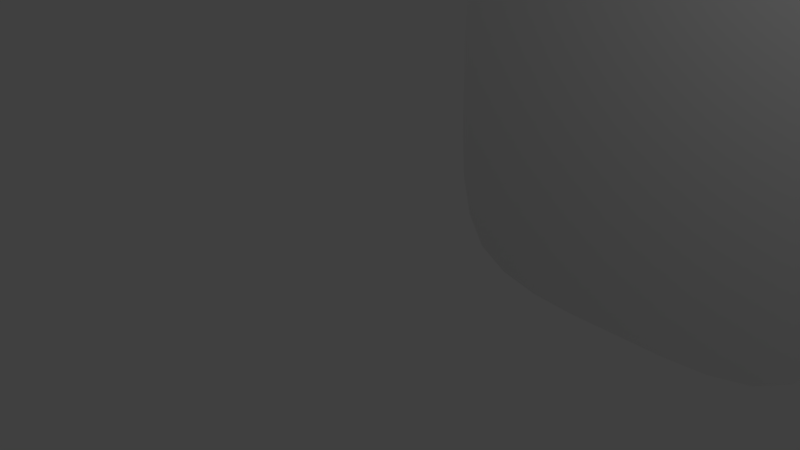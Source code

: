# Source: model.test.blend  (saved by Blender 2.74.0; exported with 4.5.12 LTS)
import bpy
from mathutils import Matrix  # noqa: F401  (used for matrix-valued properties, if any)

bpy.ops.wm.read_factory_settings(use_empty=True)
scene = bpy.context.scene
scene.name = 'Scene'

# ---- collections
col_collection_1 = bpy.data.collections.new('Collection 1'); scene.collection.children.link(col_collection_1)

# ---- materials (node trees are filled in below, after node groups)
mat_material_002 = bpy.data.materials.new('Material.002')
mat_material_002.alpha_threshold = 0.0
mat_material_002.use_transparent_shadow = False
mat_material_002.roughness = 0.5
mat_material_003 = bpy.data.materials.new('Material.003')
mat_material_003.alpha_threshold = 0.0
mat_material_003.use_transparent_shadow = False
mat_material_003.roughness = 0.5
mat_material_001 = bpy.data.materials.new('Material.001')
mat_material_001.alpha_threshold = 0.0
mat_material_001.use_transparent_shadow = False
mat_material_001.roughness = 0.5

# ---- material node trees

# ---- world
world_world = bpy.data.worlds.new('World'); scene.world = world_world
world_world.color = (0.05088, 0.05088, 0.05088)
world_world.use_sun_shadow = False
world_world.sun_shadow_jitter_overblur = 0.0
world_world.cycles.sampling_method = 'MANUAL'
world_world.cycles.sample_map_resolution = 256

# ---- cameras
cam_camera = bpy.data.cameras.new('Camera')
cam_camera.clip_end = 100.0
cam_camera.lens = 35.0
cam_camera.sensor_width = 32.0
cam_camera.sensor_height = 18.0
cam_camera.ortho_scale = 7.314
cam_camera.dof.focus_distance = 0.0
cam_camera.dof.aperture_fstop = 128.0

# ---- lights
light_lamp = bpy.data.lights.new('Lamp', 'POINT')
light_lamp.transmission_factor = 0.0
light_lamp.cutoff_distance = 30.0
light_lamp.energy = 100.0
light_lamp.shadow_buffer_clip_start = 1.001
light_lamp.shadow_soft_size = 0.1
light_lamp.shadow_maximum_resolution = 0.006
light_lamp.use_absolute_resolution = True
light_lamp.cycles.use_multiple_importance_sampling = False

# ---- meshes
me_plane_002 = bpy.data.meshes.new('Plane.002')
me_plane_002.from_pydata([(1.992, 6.0, 1.992), (2.0, 6.0, 1.0), (2.969, 6.0, 1.969), (1.969, 6.0, 2.969), (1.0, 6.0, 2.0), (1.0, 6.0, 1.0), (3.0, 6.0, 1.0), (2.875, 6.0, 2.875), (1.0, 6.0, 3.0), (-1.992, 6.0, 1.992), (-2.0, 6.0, 1.0), (-1.0, 6.0, 2.0), (-1.969, 6.0, 2.969), (-2.969, 6.0, 1.969), (-3.0, 6.0, 1.0), (-1.0, 6.0, 1.0), (-1.0, 6.0, 3.0), (-2.875, 6.0, 2.875), (-1.992, 6.0, -1.992), (-1.969, 6.0, -2.969), (-1.0, 6.0, -2.0), (-2.0, 6.0, -1.0), (-2.969, 6.0, -1.969), (-2.875, 6.0, -2.875), (-1.0, 6.0, -3.0), (-1.0, 6.0, -1.0), (-3.0, 6.0, -1.0), (1.992, 6.0, -1.992), (1.969, 6.0, -2.969), (2.969, 6.0, -1.969), (2.0, 6.0, -1.0), (1.0, 6.0, -2.0), (1.0, 6.0, -3.0), (2.875, 6.0, -2.875), (3.0, 6.0, -1.0), (1.0, 6.0, -1.0), (-4.0, 6.0, -1.0), (-3.938, 6.0, -1.938), (-3.75, 6.0, -2.75), (1.0, 6.0, -4.0), (1.938, 6.0, -3.938), (2.75, 6.0, -3.75), (4.0, 6.0, 1.0), (3.938, 6.0, 1.938), (3.75, 6.0, 2.75), (-1.0, 6.0, 4.0), (-1.938, 6.0, 3.938), (-2.75, 6.0, 3.75), (-3.75, 6.0, 2.75), (-3.938, 6.0, 1.938), (-4.0, 6.0, 1.0), (-2.75, 6.0, -3.75), (-1.938, 6.0, -3.938), (-1.0, 6.0, -4.0), (3.75, 6.0, -2.75), (3.938, 6.0, -1.938), (4.0, 6.0, -1.0), (2.75, 6.0, 3.75), (1.938, 6.0, 3.938), (1.0, 6.0, 4.0), (0.0, 6.0, 1.0), (0.0, 6.0, 2.0), (0.0, 6.0, 3.0), (0.0, 6.0, -3.0), (0.0, 6.0, -2.0), (0.0, 6.0, -1.0), (-1.0, 6.0, 0.0), (-2.0, 6.0, 0.0), (-3.0, 6.0, 0.0), (3.0, 6.0, 0.0), (2.0, 6.0, 0.0), (1.0, 6.0, 0.0), (-3.375, 6.0, -3.375), (3.375, 6.0, -3.375), (-3.375, 6.0, 3.375), (3.375, 6.0, 3.375), (-4.0, 6.0, 0.0), (0.0, 6.0, -4.0), (4.0, 6.0, 0.0), (0.0, 6.0, 4.0), (0.0, 6.0, 0.0)], [], [(0, 4, 5, 1), (1, 5, 71, 70), (4, 61, 60, 5), (5, 60, 80, 71), (0, 1, 6, 2), (2, 6, 42, 43), (1, 70, 69, 6), (6, 69, 78, 42), (0, 2, 7, 3), (3, 7, 57, 58), (2, 43, 44, 7), (7, 44, 75, 57), (0, 3, 8, 4), (4, 8, 62, 61), (3, 58, 59, 8), (8, 59, 79, 62), (9, 13, 14, 10), (10, 14, 68, 67), (13, 49, 50, 14), (14, 50, 76, 68), (9, 10, 15, 11), (11, 15, 60, 61), (10, 67, 66, 15), (15, 66, 80, 60), (9, 11, 16, 12), (12, 16, 45, 46), (11, 61, 62, 16), (16, 62, 79, 45), (9, 12, 17, 13), (13, 17, 48, 49), (12, 46, 47, 17), (17, 47, 74, 48), (18, 22, 23, 19), (19, 23, 51, 52), (22, 37, 38, 23), (23, 38, 72, 51), (18, 19, 24, 20), (20, 24, 63, 64), (19, 52, 53, 24), (24, 53, 77, 63), (18, 20, 25, 21), (21, 25, 66, 67), (20, 64, 65, 25), (25, 65, 80, 66), (18, 21, 26, 22), (22, 26, 36, 37), (21, 67, 68, 26), (26, 68, 76, 36), (27, 31, 32, 28), (28, 32, 39, 40), (31, 64, 63, 32), (32, 63, 77, 39), (27, 28, 33, 29), (29, 33, 54, 55), (28, 40, 41, 33), (33, 41, 73, 54), (27, 29, 34, 30), (30, 34, 69, 70), (29, 55, 56, 34), (34, 56, 78, 69), (27, 30, 35, 31), (31, 35, 65, 64), (30, 70, 71, 35), (35, 71, 80, 65)])
_uv = me_plane_002.uv_layers.new(name='UVMap')
_uv.uv.foreach_set('vector', [0.749, 0.749, 0.625, 0.75, 0.625, 0.625, 0.7499, 0.625, 0.7499, 0.625, 0.625, 0.625, 0.625, 0.5, 0.75, 0.5, 0.625, 0.75, 0.5, 0.75, 0.5, 0.625, 0.625, 0.625, 0.625, 0.625, 0.5, 0.625, 0.5, 0.5, 0.625, 0.5, 0.749, 0.749, 0.7499, 0.625, 0.8749, 0.625, 0.871, 0.746, 0.871, 0.746, 0.8749, 0.625, 0.9999, 0.625, 0.9921, 0.7421, 0.7499, 0.625, 0.75, 0.5, 0.8749, 0.5, 0.8749, 0.625, 0.8749, 0.625, 0.8749, 0.5, 0.9999, 0.5, 0.9999, 0.625, 0.749, 0.749, 0.871, 0.746, 0.8593, 0.8593, 0.746, 0.871, 0.746, 0.871, 0.8593, 0.8593, 0.8437, 0.9687, 0.7421, 0.9921, 0.871, 0.746, 0.9921, 0.7421, 0.9687, 0.8437, 0.8593, 0.8593, 0.8593, 0.8593, 0.9687, 0.8437, 0.9218, 0.9218, 0.8437, 0.9687, 0.749, 0.749, 0.746, 0.871, 0.625, 0.8749, 0.625, 0.75, 0.625, 0.75, 0.625, 0.8749, 0.5, 0.8749, 0.5, 0.75, 0.746, 0.871, 0.7421, 0.9921, 0.625, 0.9999, 0.625, 0.8749, 0.625, 0.8749, 0.625, 0.9999, 0.5, 0.9999, 0.5, 0.8749, 0.251, 0.749, 0.129, 0.746, 0.1251, 0.625, 0.2501, 0.625, 0.2501, 0.625, 0.1251, 0.625, 0.1251, 0.5, 0.2501, 0.5, 0.129, 0.746, 0.007911, 0.7421, 0.0001, 0.625, 0.1251, 0.625, 0.1251, 0.625, 0.0001, 0.625, 0.0001, 0.5, 0.1251, 0.5, 0.251, 0.749, 0.2501, 0.625, 0.375, 0.625, 0.375, 0.7499, 0.375, 0.7499, 0.375, 0.625, 0.5, 0.625, 0.5, 0.75, 0.2501, 0.625, 0.2501, 0.5, 0.375, 0.5, 0.375, 0.625, 0.375, 0.625, 0.375, 0.5, 0.5, 0.5, 0.5, 0.625, 0.251, 0.749, 0.375, 0.7499, 0.375, 0.8749, 0.254, 0.871, 0.254, 0.871, 0.375, 0.8749, 0.375, 0.9999, 0.2579, 0.9921, 0.375, 0.7499, 0.5, 0.75, 0.5, 0.8749, 0.375, 0.8749, 0.375, 0.8749, 0.5, 0.8749, 0.5, 0.9999, 0.375, 0.9999, 0.251, 0.749, 0.254, 0.871, 0.1407, 0.8593, 0.129, 0.746, 0.129, 0.746, 0.1407, 0.8593, 0.03134, 0.8437, 0.007911, 0.7421, 0.254, 0.871, 0.2579, 0.9921, 0.1563, 0.9687, 0.1407, 0.8593, 0.1407, 0.8593, 0.1563, 0.9687, 0.07821, 0.9218, 0.03134, 0.8437, 0.251, 0.251, 0.129, 0.254, 0.1407, 0.1407, 0.254, 0.129, 0.254, 0.129, 0.1407, 0.1407, 0.1563, 0.03134, 0.2579, 0.007911, 0.129, 0.254, 0.007911, 0.2579, 0.03134, 0.1563, 0.1407, 0.1407, 0.1407, 0.1407, 0.03134, 0.1563, 0.07821, 0.07821, 0.1563, 0.03134, 0.251, 0.251, 0.254, 0.129, 0.375, 0.1251, 0.375, 0.2501, 0.375, 0.2501, 0.375, 0.1251, 0.5, 0.1251, 0.5, 0.2501, 0.254, 0.129, 0.2579, 0.007911, 0.375, 9.998e-05, 0.375, 0.1251, 0.375, 0.1251, 0.375, 9.998e-05, 0.5, 9.998e-05, 0.5, 0.1251, 0.251, 0.251, 0.375, 0.2501, 0.375, 0.375, 0.2501, 0.375, 0.2501, 0.375, 0.375, 0.375, 0.375, 0.5, 0.2501, 0.5, 0.375, 0.2501, 0.5, 0.2501, 0.5, 0.375, 0.375, 0.375, 0.375, 0.375, 0.5, 0.375, 0.5, 0.5, 0.375, 0.5, 0.251, 0.251, 0.2501, 0.375, 0.1251, 0.375, 0.129, 0.254, 0.129, 0.254, 0.1251, 0.375, 0.0001, 0.375, 0.007911, 0.2579, 0.2501, 0.375, 0.2501, 0.5, 0.1251, 0.5, 0.1251, 0.375, 0.1251, 0.375, 0.1251, 0.5, 0.0001, 0.5, 0.0001, 0.375, 0.749, 0.251, 0.625, 0.2501, 0.625, 0.1251, 0.746, 0.129, 0.746, 0.129, 0.625, 0.1251, 0.625, 9.998e-05, 0.7421, 0.007911, 0.625, 0.2501, 0.5, 0.2501, 0.5, 0.1251, 0.625, 0.1251, 0.625, 0.1251, 0.5, 0.1251, 0.5, 9.998e-05, 0.625, 9.998e-05, 0.749, 0.251, 0.746, 0.129, 0.8593, 0.1407, 0.871, 0.254, 0.871, 0.254, 0.8593, 0.1407, 0.9687, 0.1563, 0.9921, 0.2579, 0.746, 0.129, 0.7421, 0.007911, 0.8437, 0.03134, 0.8593, 0.1407, 0.8593, 0.1407, 0.8437, 0.03134, 0.9218, 0.07821, 0.9687, 0.1563, 0.749, 0.251, 0.871, 0.254, 0.8749, 0.375, 0.75, 0.375, 0.75, 0.375, 0.8749, 0.375, 0.8749, 0.5, 0.75, 0.5, 0.871, 0.254, 0.9921, 0.2579, 0.9999, 0.375, 0.8749, 0.375, 0.8749, 0.375, 0.9999, 0.375, 0.9999, 0.5, 0.8749, 0.5, 0.749, 0.251, 0.75, 0.375, 0.625, 0.375, 0.625, 0.2501, 0.625, 0.2501, 0.625, 0.375, 0.5, 0.375, 0.5, 0.2501, 0.75, 0.375, 0.75, 0.5, 0.625, 0.5, 0.625, 0.375, 0.625, 0.375, 0.625, 0.5, 0.5, 0.5, 0.5, 0.375])
me_plane_002.materials.append(mat_material_002)
me_plane_002.use_remesh_preserve_volume = False
me_plane_002.use_remesh_preserve_attributes = False
me_plane_002.use_mirror_vertex_groups = False
me_plane_002.update()
me_plane_001 = bpy.data.meshes.new('Plane.001')
me_plane_001.from_pydata([(1.992, 8.0, 1.992), (2.0, 8.0, 1.0), (2.969, 8.0, 1.969), (1.969, 8.0, 2.969), (1.0, 8.0, 2.0), (1.0, 8.0, 1.0), (3.0, 8.0, 1.0), (2.875, 8.0, 2.875), (1.0, 8.0, 3.0), (-1.992, 8.0, 1.992), (-2.0, 8.0, 1.0), (-1.0, 8.0, 2.0), (-1.969, 8.0, 2.969), (-2.969, 8.0, 1.969), (-3.0, 8.0, 1.0), (-1.0, 8.0, 1.0), (-1.0, 8.0, 3.0), (-2.875, 8.0, 2.875), (-1.992, 8.0, -1.992), (-1.969, 8.0, -2.969), (-1.0, 8.0, -2.0), (-2.0, 8.0, -1.0), (-2.969, 8.0, -1.969), (-2.875, 8.0, -2.875), (-1.0, 8.0, -3.0), (-1.0, 8.0, -1.0), (-3.0, 8.0, -1.0), (1.992, 8.0, -1.992), (1.969, 8.0, -2.969), (2.969, 8.0, -1.969), (2.0, 8.0, -1.0), (1.0, 8.0, -2.0), (1.0, 8.0, -3.0), (2.875, 8.0, -2.875), (3.0, 8.0, -1.0), (1.0, 8.0, -1.0), (-4.0, 8.0, -1.0), (-3.938, 8.0, -1.938), (-3.75, 8.0, -2.75), (1.0, 8.0, -4.0), (1.938, 8.0, -3.938), (2.75, 8.0, -3.75), (4.0, 8.0, 1.0), (3.938, 8.0, 1.938), (3.75, 8.0, 2.75), (-1.0, 8.0, 4.0), (-1.938, 8.0, 3.938), (-2.75, 8.0, 3.75), (-3.75, 8.0, 2.75), (-3.938, 8.0, 1.938), (-4.0, 8.0, 1.0), (-2.75, 8.0, -3.75), (-1.938, 8.0, -3.938), (-1.0, 8.0, -4.0), (3.75, 8.0, -2.75), (3.938, 8.0, -1.938), (4.0, 8.0, -1.0), (2.75, 8.0, 3.75), (1.938, 8.0, 3.938), (1.0, 8.0, 4.0), (0.0, 8.0, 1.0), (0.0, 8.0, 2.0), (0.0, 8.0, 3.0), (0.0, 8.0, -3.0), (0.0, 8.0, -2.0), (0.0, 8.0, -1.0), (-1.0, 8.0, 0.0), (-2.0, 8.0, 0.0), (-3.0, 8.0, 0.0), (3.0, 8.0, 0.0), (2.0, 8.0, 0.0), (1.0, 8.0, 0.0), (-3.375, 8.0, -3.375), (3.375, 8.0, -3.375), (-3.375, 8.0, 3.375), (3.375, 8.0, 3.375), (-4.0, 8.0, 0.0), (0.0, 8.0, -4.0), (4.0, 8.0, 0.0), (0.0, 8.0, 4.0), (0.0, 8.0, 0.0)], [], [(0, 4, 5, 1), (1, 5, 71, 70), (4, 61, 60, 5), (5, 60, 80, 71), (0, 1, 6, 2), (2, 6, 42, 43), (1, 70, 69, 6), (6, 69, 78, 42), (0, 2, 7, 3), (3, 7, 57, 58), (2, 43, 44, 7), (7, 44, 75, 57), (0, 3, 8, 4), (4, 8, 62, 61), (3, 58, 59, 8), (8, 59, 79, 62), (9, 13, 14, 10), (10, 14, 68, 67), (13, 49, 50, 14), (14, 50, 76, 68), (9, 10, 15, 11), (11, 15, 60, 61), (10, 67, 66, 15), (15, 66, 80, 60), (9, 11, 16, 12), (12, 16, 45, 46), (11, 61, 62, 16), (16, 62, 79, 45), (9, 12, 17, 13), (13, 17, 48, 49), (12, 46, 47, 17), (17, 47, 74, 48), (18, 22, 23, 19), (19, 23, 51, 52), (22, 37, 38, 23), (23, 38, 72, 51), (18, 19, 24, 20), (20, 24, 63, 64), (19, 52, 53, 24), (24, 53, 77, 63), (18, 20, 25, 21), (21, 25, 66, 67), (20, 64, 65, 25), (25, 65, 80, 66), (18, 21, 26, 22), (22, 26, 36, 37), (21, 67, 68, 26), (26, 68, 76, 36), (27, 31, 32, 28), (28, 32, 39, 40), (31, 64, 63, 32), (32, 63, 77, 39), (27, 28, 33, 29), (29, 33, 54, 55), (28, 40, 41, 33), (33, 41, 73, 54), (27, 29, 34, 30), (30, 34, 69, 70), (29, 55, 56, 34), (34, 56, 78, 69), (27, 30, 35, 31), (31, 35, 65, 64), (30, 70, 71, 35), (35, 71, 80, 65)])
_uv = me_plane_001.uv_layers.new(name='UVMap')
_uv.uv.foreach_set('vector', [0.749, 0.749, 0.625, 0.75, 0.625, 0.625, 0.7499, 0.625, 0.7499, 0.625, 0.625, 0.625, 0.625, 0.5, 0.75, 0.5, 0.625, 0.75, 0.5, 0.75, 0.5, 0.625, 0.625, 0.625, 0.625, 0.625, 0.5, 0.625, 0.5, 0.5, 0.625, 0.5, 0.749, 0.749, 0.7499, 0.625, 0.8749, 0.625, 0.871, 0.746, 0.871, 0.746, 0.8749, 0.625, 0.9999, 0.625, 0.9921, 0.7421, 0.7499, 0.625, 0.75, 0.5, 0.8749, 0.5, 0.8749, 0.625, 0.8749, 0.625, 0.8749, 0.5, 0.9999, 0.5, 0.9999, 0.625, 0.749, 0.749, 0.871, 0.746, 0.8593, 0.8593, 0.746, 0.871, 0.746, 0.871, 0.8593, 0.8593, 0.8437, 0.9687, 0.7421, 0.9921, 0.871, 0.746, 0.9921, 0.7421, 0.9687, 0.8437, 0.8593, 0.8593, 0.8593, 0.8593, 0.9687, 0.8437, 0.9218, 0.9218, 0.8437, 0.9687, 0.749, 0.749, 0.746, 0.871, 0.625, 0.8749, 0.625, 0.75, 0.625, 0.75, 0.625, 0.8749, 0.5, 0.8749, 0.5, 0.75, 0.746, 0.871, 0.7421, 0.9921, 0.625, 0.9999, 0.625, 0.8749, 0.625, 0.8749, 0.625, 0.9999, 0.5, 0.9999, 0.5, 0.8749, 0.251, 0.749, 0.129, 0.746, 0.1251, 0.625, 0.2501, 0.625, 0.2501, 0.625, 0.1251, 0.625, 0.1251, 0.5, 0.2501, 0.5, 0.129, 0.746, 0.007911, 0.7421, 0.0001, 0.625, 0.1251, 0.625, 0.1251, 0.625, 0.0001, 0.625, 0.0001, 0.5, 0.1251, 0.5, 0.251, 0.749, 0.2501, 0.625, 0.375, 0.625, 0.375, 0.7499, 0.375, 0.7499, 0.375, 0.625, 0.5, 0.625, 0.5, 0.75, 0.2501, 0.625, 0.2501, 0.5, 0.375, 0.5, 0.375, 0.625, 0.375, 0.625, 0.375, 0.5, 0.5, 0.5, 0.5, 0.625, 0.251, 0.749, 0.375, 0.7499, 0.375, 0.8749, 0.254, 0.871, 0.254, 0.871, 0.375, 0.8749, 0.375, 0.9999, 0.2579, 0.9921, 0.375, 0.7499, 0.5, 0.75, 0.5, 0.8749, 0.375, 0.8749, 0.375, 0.8749, 0.5, 0.8749, 0.5, 0.9999, 0.375, 0.9999, 0.251, 0.749, 0.254, 0.871, 0.1407, 0.8593, 0.129, 0.746, 0.129, 0.746, 0.1407, 0.8593, 0.03134, 0.8437, 0.007911, 0.7421, 0.254, 0.871, 0.2579, 0.9921, 0.1563, 0.9687, 0.1407, 0.8593, 0.1407, 0.8593, 0.1563, 0.9687, 0.07821, 0.9218, 0.03134, 0.8437, 0.251, 0.251, 0.129, 0.254, 0.1407, 0.1407, 0.254, 0.129, 0.254, 0.129, 0.1407, 0.1407, 0.1563, 0.03134, 0.2579, 0.007911, 0.129, 0.254, 0.007911, 0.2579, 0.03134, 0.1563, 0.1407, 0.1407, 0.1407, 0.1407, 0.03134, 0.1563, 0.07821, 0.07821, 0.1563, 0.03134, 0.251, 0.251, 0.254, 0.129, 0.375, 0.1251, 0.375, 0.2501, 0.375, 0.2501, 0.375, 0.1251, 0.5, 0.1251, 0.5, 0.2501, 0.254, 0.129, 0.2579, 0.007911, 0.375, 9.998e-05, 0.375, 0.1251, 0.375, 0.1251, 0.375, 9.998e-05, 0.5, 9.998e-05, 0.5, 0.1251, 0.251, 0.251, 0.375, 0.2501, 0.375, 0.375, 0.2501, 0.375, 0.2501, 0.375, 0.375, 0.375, 0.375, 0.5, 0.2501, 0.5, 0.375, 0.2501, 0.5, 0.2501, 0.5, 0.375, 0.375, 0.375, 0.375, 0.375, 0.5, 0.375, 0.5, 0.5, 0.375, 0.5, 0.251, 0.251, 0.2501, 0.375, 0.1251, 0.375, 0.129, 0.254, 0.129, 0.254, 0.1251, 0.375, 0.0001, 0.375, 0.007911, 0.2579, 0.2501, 0.375, 0.2501, 0.5, 0.1251, 0.5, 0.1251, 0.375, 0.1251, 0.375, 0.1251, 0.5, 0.0001, 0.5, 0.0001, 0.375, 0.749, 0.251, 0.625, 0.2501, 0.625, 0.1251, 0.746, 0.129, 0.746, 0.129, 0.625, 0.1251, 0.625, 9.998e-05, 0.7421, 0.007911, 0.625, 0.2501, 0.5, 0.2501, 0.5, 0.1251, 0.625, 0.1251, 0.625, 0.1251, 0.5, 0.1251, 0.5, 9.998e-05, 0.625, 9.998e-05, 0.749, 0.251, 0.746, 0.129, 0.8593, 0.1407, 0.871, 0.254, 0.871, 0.254, 0.8593, 0.1407, 0.9687, 0.1563, 0.9921, 0.2579, 0.746, 0.129, 0.7421, 0.007911, 0.8437, 0.03134, 0.8593, 0.1407, 0.8593, 0.1407, 0.8437, 0.03134, 0.9218, 0.07821, 0.9687, 0.1563, 0.749, 0.251, 0.871, 0.254, 0.8749, 0.375, 0.75, 0.375, 0.75, 0.375, 0.8749, 0.375, 0.8749, 0.5, 0.75, 0.5, 0.871, 0.254, 0.9921, 0.2579, 0.9999, 0.375, 0.8749, 0.375, 0.8749, 0.375, 0.9999, 0.375, 0.9999, 0.5, 0.8749, 0.5, 0.749, 0.251, 0.75, 0.375, 0.625, 0.375, 0.625, 0.2501, 0.625, 0.2501, 0.625, 0.375, 0.5, 0.375, 0.5, 0.2501, 0.75, 0.375, 0.75, 0.5, 0.625, 0.5, 0.625, 0.375, 0.625, 0.375, 0.625, 0.5, 0.5, 0.5, 0.5, 0.375])
me_plane_001.materials.append(mat_material_003)
me_plane_001.use_remesh_preserve_volume = False
me_plane_001.use_remesh_preserve_attributes = False
me_plane_001.use_mirror_vertex_groups = False
me_plane_001.update()
me_plane = bpy.data.meshes.new('Plane')
me_plane.from_pydata([(1.992, -8.0, 1.992), (2.0, -8.0, 1.0), (2.969, -8.0, 1.969), (1.969, -8.0, 2.969), (1.0, -8.0, 2.0), (1.0, -8.0, 1.0), (3.0, -8.0, 1.0), (2.875, -8.0, 2.875), (1.0, -8.0, 3.0), (-1.992, -8.0, 1.992), (-2.0, -8.0, 1.0), (-1.0, -8.0, 2.0), (-1.969, -8.0, 2.969), (-2.969, -8.0, 1.969), (-3.0, -8.0, 1.0), (-1.0, -8.0, 1.0), (-1.0, -8.0, 3.0), (-2.875, -8.0, 2.875), (-1.992, -8.0, -1.992), (-1.969, -8.0, -2.969), (-1.0, -8.0, -2.0), (-2.0, -8.0, -1.0), (-2.969, -8.0, -1.969), (-2.875, -8.0, -2.875), (-1.0, -8.0, -3.0), (-1.0, -8.0, -1.0), (-3.0, -8.0, -1.0), (1.992, -8.0, -1.992), (1.969, -8.0, -2.969), (2.969, -8.0, -1.969), (2.0, -8.0, -1.0), (1.0, -8.0, -2.0), (1.0, -8.0, -3.0), (2.875, -8.0, -2.875), (3.0, -8.0, -1.0), (1.0, -8.0, -1.0), (-4.0, -8.0, -1.0), (-3.938, -8.0, -1.938), (-3.75, -8.0, -2.75), (1.0, -8.0, -4.0), (1.938, -8.0, -3.938), (2.75, -8.0, -3.75), (4.0, -8.0, 1.0), (3.938, -8.0, 1.938), (3.75, -8.0, 2.75), (-1.0, -8.0, 4.0), (-1.938, -8.0, 3.938), (-2.75, -8.0, 3.75), (-3.75, -8.0, 2.75), (-3.938, -8.0, 1.938), (-4.0, -8.0, 1.0), (-2.75, -8.0, -3.75), (-1.938, -8.0, -3.938), (-1.0, -8.0, -4.0), (3.75, -8.0, -2.75), (3.938, -8.0, -1.938), (4.0, -8.0, -1.0), (2.75, -8.0, 3.75), (1.938, -8.0, 3.938), (1.0, -8.0, 4.0), (0.0, -8.0, 1.0), (0.0, -8.0, 2.0), (0.0, -8.0, 3.0), (0.0, -8.0, -3.0), (0.0, -8.0, -2.0), (0.0, -8.0, -1.0), (-1.0, -8.0, 0.0), (-2.0, -8.0, 0.0), (-3.0, -8.0, 0.0), (3.0, -8.0, 0.0), (2.0, -8.0, 0.0), (1.0, -8.0, 0.0), (-3.375, -8.0, -3.375), (3.375, -8.0, -3.375), (-3.375, -8.0, 3.375), (3.375, -8.0, 3.375), (-4.0, -8.0, 0.0), (0.0, -8.0, -4.0), (4.0, -8.0, 0.0), (0.0, -8.0, 4.0), (0.0, -8.0, 0.0)], [], [(0, 4, 5, 1), (1, 5, 71, 70), (4, 61, 60, 5), (5, 60, 80, 71), (0, 1, 6, 2), (2, 6, 42, 43), (1, 70, 69, 6), (6, 69, 78, 42), (0, 2, 7, 3), (3, 7, 57, 58), (2, 43, 44, 7), (7, 44, 75, 57), (0, 3, 8, 4), (4, 8, 62, 61), (3, 58, 59, 8), (8, 59, 79, 62), (9, 13, 14, 10), (10, 14, 68, 67), (13, 49, 50, 14), (14, 50, 76, 68), (9, 10, 15, 11), (11, 15, 60, 61), (10, 67, 66, 15), (15, 66, 80, 60), (9, 11, 16, 12), (12, 16, 45, 46), (11, 61, 62, 16), (16, 62, 79, 45), (9, 12, 17, 13), (13, 17, 48, 49), (12, 46, 47, 17), (17, 47, 74, 48), (18, 22, 23, 19), (19, 23, 51, 52), (22, 37, 38, 23), (23, 38, 72, 51), (18, 19, 24, 20), (20, 24, 63, 64), (19, 52, 53, 24), (24, 53, 77, 63), (18, 20, 25, 21), (21, 25, 66, 67), (20, 64, 65, 25), (25, 65, 80, 66), (18, 21, 26, 22), (22, 26, 36, 37), (21, 67, 68, 26), (26, 68, 76, 36), (27, 31, 32, 28), (28, 32, 39, 40), (31, 64, 63, 32), (32, 63, 77, 39), (27, 28, 33, 29), (29, 33, 54, 55), (28, 40, 41, 33), (33, 41, 73, 54), (27, 29, 34, 30), (30, 34, 69, 70), (29, 55, 56, 34), (34, 56, 78, 69), (27, 30, 35, 31), (31, 35, 65, 64), (30, 70, 71, 35), (35, 71, 80, 65)])
_uv = me_plane.uv_layers.new(name='UVMap')
_uv.uv.foreach_set('vector', [0.749, 0.749, 0.625, 0.75, 0.625, 0.625, 0.7499, 0.625, 0.7499, 0.625, 0.625, 0.625, 0.625, 0.5, 0.75, 0.5, 0.625, 0.75, 0.5, 0.75, 0.5, 0.625, 0.625, 0.625, 0.625, 0.625, 0.5, 0.625, 0.5, 0.5, 0.625, 0.5, 0.749, 0.749, 0.7499, 0.625, 0.8749, 0.625, 0.871, 0.746, 0.871, 0.746, 0.8749, 0.625, 0.9999, 0.625, 0.9921, 0.7421, 0.7499, 0.625, 0.75, 0.5, 0.8749, 0.5, 0.8749, 0.625, 0.8749, 0.625, 0.8749, 0.5, 0.9999, 0.5, 0.9999, 0.625, 0.749, 0.749, 0.871, 0.746, 0.8593, 0.8593, 0.746, 0.871, 0.746, 0.871, 0.8593, 0.8593, 0.8437, 0.9687, 0.7421, 0.9921, 0.871, 0.746, 0.9921, 0.7421, 0.9687, 0.8437, 0.8593, 0.8593, 0.8593, 0.8593, 0.9687, 0.8437, 0.9218, 0.9218, 0.8437, 0.9687, 0.749, 0.749, 0.746, 0.871, 0.625, 0.8749, 0.625, 0.75, 0.625, 0.75, 0.625, 0.8749, 0.5, 0.8749, 0.5, 0.75, 0.746, 0.871, 0.7421, 0.9921, 0.625, 0.9999, 0.625, 0.8749, 0.625, 0.8749, 0.625, 0.9999, 0.5, 0.9999, 0.5, 0.8749, 0.251, 0.749, 0.129, 0.746, 0.1251, 0.625, 0.2501, 0.625, 0.2501, 0.625, 0.1251, 0.625, 0.1251, 0.5, 0.2501, 0.5, 0.129, 0.746, 0.007911, 0.7421, 0.0001, 0.625, 0.1251, 0.625, 0.1251, 0.625, 0.0001, 0.625, 0.0001, 0.5, 0.1251, 0.5, 0.251, 0.749, 0.2501, 0.625, 0.375, 0.625, 0.375, 0.7499, 0.375, 0.7499, 0.375, 0.625, 0.5, 0.625, 0.5, 0.75, 0.2501, 0.625, 0.2501, 0.5, 0.375, 0.5, 0.375, 0.625, 0.375, 0.625, 0.375, 0.5, 0.5, 0.5, 0.5, 0.625, 0.251, 0.749, 0.375, 0.7499, 0.375, 0.8749, 0.254, 0.871, 0.254, 0.871, 0.375, 0.8749, 0.375, 0.9999, 0.2579, 0.9921, 0.375, 0.7499, 0.5, 0.75, 0.5, 0.8749, 0.375, 0.8749, 0.375, 0.8749, 0.5, 0.8749, 0.5, 0.9999, 0.375, 0.9999, 0.251, 0.749, 0.254, 0.871, 0.1407, 0.8593, 0.129, 0.746, 0.129, 0.746, 0.1407, 0.8593, 0.03134, 0.8437, 0.007911, 0.7421, 0.254, 0.871, 0.2579, 0.9921, 0.1563, 0.9687, 0.1407, 0.8593, 0.1407, 0.8593, 0.1563, 0.9687, 0.07821, 0.9218, 0.03134, 0.8437, 0.251, 0.251, 0.129, 0.254, 0.1407, 0.1407, 0.254, 0.129, 0.254, 0.129, 0.1407, 0.1407, 0.1563, 0.03134, 0.2579, 0.007911, 0.129, 0.254, 0.007911, 0.2579, 0.03134, 0.1563, 0.1407, 0.1407, 0.1407, 0.1407, 0.03134, 0.1563, 0.07821, 0.07821, 0.1563, 0.03134, 0.251, 0.251, 0.254, 0.129, 0.375, 0.1251, 0.375, 0.2501, 0.375, 0.2501, 0.375, 0.1251, 0.5, 0.1251, 0.5, 0.2501, 0.254, 0.129, 0.2579, 0.007911, 0.375, 9.998e-05, 0.375, 0.1251, 0.375, 0.1251, 0.375, 9.998e-05, 0.5, 9.998e-05, 0.5, 0.1251, 0.251, 0.251, 0.375, 0.2501, 0.375, 0.375, 0.2501, 0.375, 0.2501, 0.375, 0.375, 0.375, 0.375, 0.5, 0.2501, 0.5, 0.375, 0.2501, 0.5, 0.2501, 0.5, 0.375, 0.375, 0.375, 0.375, 0.375, 0.5, 0.375, 0.5, 0.5, 0.375, 0.5, 0.251, 0.251, 0.2501, 0.375, 0.1251, 0.375, 0.129, 0.254, 0.129, 0.254, 0.1251, 0.375, 0.0001, 0.375, 0.007911, 0.2579, 0.2501, 0.375, 0.2501, 0.5, 0.1251, 0.5, 0.1251, 0.375, 0.1251, 0.375, 0.1251, 0.5, 0.0001, 0.5, 0.0001, 0.375, 0.749, 0.251, 0.625, 0.2501, 0.625, 0.1251, 0.746, 0.129, 0.746, 0.129, 0.625, 0.1251, 0.625, 9.998e-05, 0.7421, 0.007911, 0.625, 0.2501, 0.5, 0.2501, 0.5, 0.1251, 0.625, 0.1251, 0.625, 0.1251, 0.5, 0.1251, 0.5, 9.998e-05, 0.625, 9.998e-05, 0.749, 0.251, 0.746, 0.129, 0.8593, 0.1407, 0.871, 0.254, 0.871, 0.254, 0.8593, 0.1407, 0.9687, 0.1563, 0.9921, 0.2579, 0.746, 0.129, 0.7421, 0.007911, 0.8437, 0.03134, 0.8593, 0.1407, 0.8593, 0.1407, 0.8437, 0.03134, 0.9218, 0.07821, 0.9687, 0.1563, 0.749, 0.251, 0.871, 0.254, 0.8749, 0.375, 0.75, 0.375, 0.75, 0.375, 0.8749, 0.375, 0.8749, 0.5, 0.75, 0.5, 0.871, 0.254, 0.9921, 0.2579, 0.9999, 0.375, 0.8749, 0.375, 0.8749, 0.375, 0.9999, 0.375, 0.9999, 0.5, 0.8749, 0.5, 0.749, 0.251, 0.75, 0.375, 0.625, 0.375, 0.625, 0.2501, 0.625, 0.2501, 0.625, 0.375, 0.5, 0.375, 0.5, 0.2501, 0.75, 0.375, 0.75, 0.5, 0.625, 0.5, 0.625, 0.375, 0.625, 0.375, 0.625, 0.5, 0.5, 0.5, 0.5, 0.375])
me_plane.materials.append(mat_material_001)
me_plane.use_remesh_preserve_volume = False
me_plane.use_remesh_preserve_attributes = False
me_plane.use_mirror_vertex_groups = False
me_plane.update()

# ---- objects
ob_synapse = bpy.data.objects.new('Synapse', me_plane_002)
ob_post = bpy.data.objects.new('Post', me_plane_001)
ob_pre = bpy.data.objects.new('Pre', me_plane)
ob_lamp = bpy.data.objects.new('Lamp', light_lamp)
ob_camera = bpy.data.objects.new('Camera', cam_camera)

# ---- transforms, parenting, visibility, modifiers, constraints
ob_synapse.location = (0.0, 0.0, 0.0)
ob_synapse.lineart.crease_threshold = 0.0
ob_post.location = (0.0, 0.0, 0.0)
ob_post.lineart.crease_threshold = 0.0
_m = ob_post.modifiers.new('ParticleSystem 2', 'PARTICLE_SYSTEM')
ob_pre.location = (0.0, 0.0, 0.0)
ob_pre.lineart.crease_threshold = 0.0
_m = ob_pre.modifiers.new('ParticleSystem 2', 'PARTICLE_SYSTEM')
ob_lamp.location = (4.076, 1.005, 5.904)
ob_lamp.rotation_euler = (0.6503, 0.05522, 1.866)
ob_lamp.lock_rotations_4d = False
ob_lamp.empty_display_type = 'ARROWS'
ob_lamp.color = (0.0, 0.0, 0.0, 0.0)
ob_lamp.lineart.crease_threshold = 0.0
ob_camera.location = (7.481, -6.508, 5.344)
ob_camera.rotation_euler = (1.109, 0.01082, 0.8149)
ob_camera.lock_rotations_4d = False
ob_camera.empty_display_type = 'ARROWS'
ob_camera.color = (0.0, 0.0, 0.0, 0.0)
ob_camera.display_type = 'WIRE'
ob_camera.lineart.crease_threshold = 0.0

# ---- collection membership
col_collection_1.objects.link(ob_synapse)
col_collection_1.objects.link(ob_post)
col_collection_1.objects.link(ob_pre)
col_collection_1.objects.link(ob_lamp)
col_collection_1.objects.link(ob_camera)

# ---- scene / render settings (as saved in the file)
scene.camera = ob_camera
scene.frame_start = 1; scene.frame_end = 250; scene.frame_set(1)
scene.render.engine = 'BLENDER_EEVEE_NEXT'
scene.render.resolution_percentage = 50
scene.render.dither_intensity = 0.0
scene.cycles.use_denoising = False
scene.cycles.samples = 10
scene.cycles.sampling_pattern = 'TABULATED_SOBOL'
scene.cycles.light_sampling_threshold = 0.0
scene.cycles.use_adaptive_sampling = False
scene.cycles.use_light_tree = False
scene.cycles.blur_glossy = 0.0
scene.cycles.pixel_filter_type = 'GAUSSIAN'
scene.cycles.sample_clamp_indirect = 0.0
scene.view_settings.view_transform = 'Standard'
bpy.context.view_layer.update()
